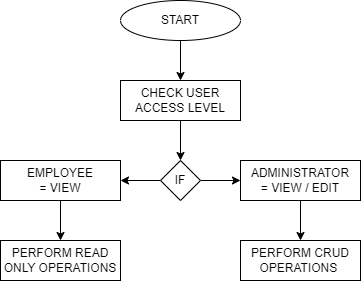

The diagram above was exported from draw.io. Its source (the exported page's mxGraphModel, read from the mxfile embedded in the PNG):
<mxGraphModel dx="702" dy="591" grid="1" gridSize="10" guides="1" tooltips="1" connect="1" arrows="1" fold="1" page="1" pageScale="1" pageWidth="827" pageHeight="1169" background="#ffffff" math="0" shadow="0">
  <root>
    <mxCell id="0" />
    <mxCell id="1" parent="0" />
    <mxCell id="6" style="edgeStyle=none;html=1;entryX=0.5;entryY=0;entryDx=0;entryDy=0;strokeColor=#000000;" edge="1" parent="1" source="4" target="5">
      <mxGeometry relative="1" as="geometry">
        <mxPoint x="290" y="180" as="targetPoint" />
      </mxGeometry>
    </mxCell>
    <mxCell id="4" value="START" style="ellipse;whiteSpace=wrap;html=1;" vertex="1" parent="1">
      <mxGeometry x="240" y="120" width="120" height="40" as="geometry" />
    </mxCell>
    <mxCell id="8" value="" style="edgeStyle=none;html=1;strokeColor=#000000;" edge="1" parent="1" source="5" target="7">
      <mxGeometry relative="1" as="geometry" />
    </mxCell>
    <mxCell id="5" value="CHECK USER&lt;br&gt;ACCESS LEVEL" style="rounded=0;whiteSpace=wrap;html=1;" vertex="1" parent="1">
      <mxGeometry x="240" y="200" width="120" height="40" as="geometry" />
    </mxCell>
    <mxCell id="11" value="" style="edgeStyle=none;html=1;strokeColor=#000000;" edge="1" parent="1" source="7" target="10">
      <mxGeometry relative="1" as="geometry" />
    </mxCell>
    <mxCell id="12" value="" style="edgeStyle=none;html=1;strokeColor=#000000;" edge="1" parent="1" source="7" target="9">
      <mxGeometry relative="1" as="geometry" />
    </mxCell>
    <mxCell id="7" value="IF" style="rhombus;whiteSpace=wrap;html=1;" vertex="1" parent="1">
      <mxGeometry x="280" y="280" width="40" height="40" as="geometry" />
    </mxCell>
    <mxCell id="25" value="" style="edgeStyle=none;html=1;fontSize=11;strokeColor=#000000;" edge="1" parent="1" source="9" target="20">
      <mxGeometry relative="1" as="geometry" />
    </mxCell>
    <mxCell id="9" value="ADMINISTRATOR&lt;br&gt;= VIEW / EDIT" style="rounded=0;whiteSpace=wrap;html=1;" vertex="1" parent="1">
      <mxGeometry x="360" y="280" width="120" height="40" as="geometry" />
    </mxCell>
    <mxCell id="24" value="" style="edgeStyle=none;html=1;fontSize=11;strokeColor=#000000;" edge="1" parent="1" source="10" target="19">
      <mxGeometry relative="1" as="geometry" />
    </mxCell>
    <mxCell id="10" value="EMPLOYEE&lt;br&gt;= VIEW" style="rounded=0;whiteSpace=wrap;html=1;" vertex="1" parent="1">
      <mxGeometry x="120" y="280" width="120" height="40" as="geometry" />
    </mxCell>
    <mxCell id="19" value="PERFORM READ ONLY OPERATIONS" style="rounded=0;whiteSpace=wrap;html=1;" vertex="1" parent="1">
      <mxGeometry x="120" y="360" width="120" height="40" as="geometry" />
    </mxCell>
    <mxCell id="20" value="PERFORM CRUD OPERATIONS&amp;nbsp;" style="rounded=0;whiteSpace=wrap;html=1;" vertex="1" parent="1">
      <mxGeometry x="360" y="360" width="120" height="40" as="geometry" />
    </mxCell>
  </root>
</mxGraphModel>